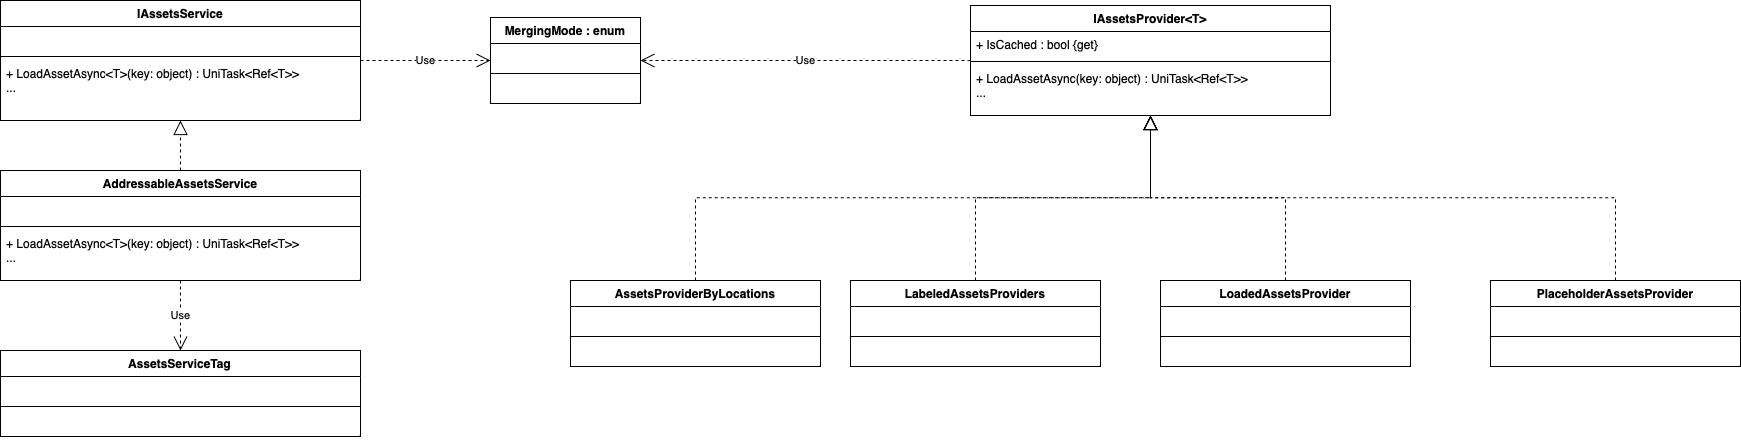

The diagram above was exported from draw.io. Its source (the exported page's mxGraphModel, read from the mxfile embedded in the PNG):
<mxGraphModel dx="1206" dy="751" grid="1" gridSize="10" guides="1" tooltips="1" connect="1" arrows="1" fold="1" page="1" pageScale="1" pageWidth="850" pageHeight="1100" math="0" shadow="0">
  <root>
    <mxCell id="0" />
    <mxCell id="1" parent="0" />
    <mxCell id="ZH5p2hV1wsbsXqbFPbYu-1" value="AddressableAssetsService" style="swimlane;fontStyle=1;align=center;verticalAlign=top;childLayout=stackLayout;horizontal=1;startSize=26;horizontalStack=0;resizeParent=1;resizeParentMax=0;resizeLast=0;collapsible=1;marginBottom=0;" vertex="1" parent="1">
      <mxGeometry x="320" y="310" width="360" height="110" as="geometry" />
    </mxCell>
    <mxCell id="ZH5p2hV1wsbsXqbFPbYu-2" value=" " style="text;strokeColor=none;fillColor=none;align=left;verticalAlign=top;spacingLeft=4;spacingRight=4;overflow=hidden;rotatable=0;points=[[0,0.5],[1,0.5]];portConstraint=eastwest;" vertex="1" parent="ZH5p2hV1wsbsXqbFPbYu-1">
      <mxGeometry y="26" width="360" height="26" as="geometry" />
    </mxCell>
    <mxCell id="ZH5p2hV1wsbsXqbFPbYu-3" value="" style="line;strokeWidth=1;fillColor=none;align=left;verticalAlign=middle;spacingTop=-1;spacingLeft=3;spacingRight=3;rotatable=0;labelPosition=right;points=[];portConstraint=eastwest;strokeColor=inherit;" vertex="1" parent="ZH5p2hV1wsbsXqbFPbYu-1">
      <mxGeometry y="52" width="360" height="8" as="geometry" />
    </mxCell>
    <mxCell id="ZH5p2hV1wsbsXqbFPbYu-4" value="+ LoadAssetAsync&lt;T&gt;(key: object) : UniTask&lt;Ref&lt;T&gt;&gt;&#10;..." style="text;strokeColor=none;fillColor=none;align=left;verticalAlign=top;spacingLeft=4;spacingRight=4;overflow=hidden;rotatable=0;points=[[0,0.5],[1,0.5]];portConstraint=eastwest;" vertex="1" parent="ZH5p2hV1wsbsXqbFPbYu-1">
      <mxGeometry y="60" width="360" height="50" as="geometry" />
    </mxCell>
    <mxCell id="ZH5p2hV1wsbsXqbFPbYu-5" value="IAssetsProvider&lt;T&gt;" style="swimlane;fontStyle=1;align=center;verticalAlign=top;childLayout=stackLayout;horizontal=1;startSize=26;horizontalStack=0;resizeParent=1;resizeParentMax=0;resizeLast=0;collapsible=1;marginBottom=0;" vertex="1" parent="1">
      <mxGeometry x="1290" y="145" width="360" height="110" as="geometry" />
    </mxCell>
    <mxCell id="ZH5p2hV1wsbsXqbFPbYu-6" value="+ IsCached : bool {get}" style="text;strokeColor=none;fillColor=none;align=left;verticalAlign=top;spacingLeft=4;spacingRight=4;overflow=hidden;rotatable=0;points=[[0,0.5],[1,0.5]];portConstraint=eastwest;" vertex="1" parent="ZH5p2hV1wsbsXqbFPbYu-5">
      <mxGeometry y="26" width="360" height="26" as="geometry" />
    </mxCell>
    <mxCell id="ZH5p2hV1wsbsXqbFPbYu-7" value="" style="line;strokeWidth=1;fillColor=none;align=left;verticalAlign=middle;spacingTop=-1;spacingLeft=3;spacingRight=3;rotatable=0;labelPosition=right;points=[];portConstraint=eastwest;strokeColor=inherit;" vertex="1" parent="ZH5p2hV1wsbsXqbFPbYu-5">
      <mxGeometry y="52" width="360" height="8" as="geometry" />
    </mxCell>
    <mxCell id="ZH5p2hV1wsbsXqbFPbYu-8" value="+ LoadAssetAsync(key: object) : UniTask&lt;Ref&lt;T&gt;&gt;&#10;..." style="text;strokeColor=none;fillColor=none;align=left;verticalAlign=top;spacingLeft=4;spacingRight=4;overflow=hidden;rotatable=0;points=[[0,0.5],[1,0.5]];portConstraint=eastwest;" vertex="1" parent="ZH5p2hV1wsbsXqbFPbYu-5">
      <mxGeometry y="60" width="360" height="50" as="geometry" />
    </mxCell>
    <mxCell id="ZH5p2hV1wsbsXqbFPbYu-9" value="IAssetsService" style="swimlane;fontStyle=1;align=center;verticalAlign=top;childLayout=stackLayout;horizontal=1;startSize=26;horizontalStack=0;resizeParent=1;resizeParentMax=0;resizeLast=0;collapsible=1;marginBottom=0;" vertex="1" parent="1">
      <mxGeometry x="320" y="140" width="360" height="120" as="geometry" />
    </mxCell>
    <mxCell id="ZH5p2hV1wsbsXqbFPbYu-10" value=" " style="text;strokeColor=none;fillColor=none;align=left;verticalAlign=top;spacingLeft=4;spacingRight=4;overflow=hidden;rotatable=0;points=[[0,0.5],[1,0.5]];portConstraint=eastwest;" vertex="1" parent="ZH5p2hV1wsbsXqbFPbYu-9">
      <mxGeometry y="26" width="360" height="26" as="geometry" />
    </mxCell>
    <mxCell id="ZH5p2hV1wsbsXqbFPbYu-11" value="" style="line;strokeWidth=1;fillColor=none;align=left;verticalAlign=middle;spacingTop=-1;spacingLeft=3;spacingRight=3;rotatable=0;labelPosition=right;points=[];portConstraint=eastwest;strokeColor=inherit;" vertex="1" parent="ZH5p2hV1wsbsXqbFPbYu-9">
      <mxGeometry y="52" width="360" height="8" as="geometry" />
    </mxCell>
    <mxCell id="ZH5p2hV1wsbsXqbFPbYu-12" value="+ LoadAssetAsync&lt;T&gt;(key: object) : UniTask&lt;Ref&lt;T&gt;&gt;&#10;..." style="text;strokeColor=none;fillColor=none;align=left;verticalAlign=top;spacingLeft=4;spacingRight=4;overflow=hidden;rotatable=0;points=[[0,0.5],[1,0.5]];portConstraint=eastwest;" vertex="1" parent="ZH5p2hV1wsbsXqbFPbYu-9">
      <mxGeometry y="60" width="360" height="60" as="geometry" />
    </mxCell>
    <mxCell id="ZH5p2hV1wsbsXqbFPbYu-13" value="AssetsServiceTag" style="swimlane;fontStyle=1;align=center;verticalAlign=top;childLayout=stackLayout;horizontal=1;startSize=26;horizontalStack=0;resizeParent=1;resizeParentMax=0;resizeLast=0;collapsible=1;marginBottom=0;" vertex="1" parent="1">
      <mxGeometry x="320" y="490" width="360" height="86" as="geometry" />
    </mxCell>
    <mxCell id="ZH5p2hV1wsbsXqbFPbYu-14" value=" " style="text;strokeColor=none;fillColor=none;align=left;verticalAlign=top;spacingLeft=4;spacingRight=4;overflow=hidden;rotatable=0;points=[[0,0.5],[1,0.5]];portConstraint=eastwest;" vertex="1" parent="ZH5p2hV1wsbsXqbFPbYu-13">
      <mxGeometry y="26" width="360" height="26" as="geometry" />
    </mxCell>
    <mxCell id="ZH5p2hV1wsbsXqbFPbYu-15" value="" style="line;strokeWidth=1;fillColor=none;align=left;verticalAlign=middle;spacingTop=-1;spacingLeft=3;spacingRight=3;rotatable=0;labelPosition=right;points=[];portConstraint=eastwest;strokeColor=inherit;" vertex="1" parent="ZH5p2hV1wsbsXqbFPbYu-13">
      <mxGeometry y="52" width="360" height="8" as="geometry" />
    </mxCell>
    <mxCell id="ZH5p2hV1wsbsXqbFPbYu-16" value=" " style="text;strokeColor=none;fillColor=none;align=left;verticalAlign=top;spacingLeft=4;spacingRight=4;overflow=hidden;rotatable=0;points=[[0,0.5],[1,0.5]];portConstraint=eastwest;" vertex="1" parent="ZH5p2hV1wsbsXqbFPbYu-13">
      <mxGeometry y="60" width="360" height="26" as="geometry" />
    </mxCell>
    <mxCell id="ZH5p2hV1wsbsXqbFPbYu-17" value="MergingMode : enum" style="swimlane;fontStyle=1;align=center;verticalAlign=top;childLayout=stackLayout;horizontal=1;startSize=26;horizontalStack=0;resizeParent=1;resizeParentMax=0;resizeLast=0;collapsible=1;marginBottom=0;" vertex="1" parent="1">
      <mxGeometry x="810" y="157" width="150" height="86" as="geometry" />
    </mxCell>
    <mxCell id="ZH5p2hV1wsbsXqbFPbYu-18" value=" " style="text;strokeColor=none;fillColor=none;align=left;verticalAlign=top;spacingLeft=4;spacingRight=4;overflow=hidden;rotatable=0;points=[[0,0.5],[1,0.5]];portConstraint=eastwest;" vertex="1" parent="ZH5p2hV1wsbsXqbFPbYu-17">
      <mxGeometry y="26" width="150" height="26" as="geometry" />
    </mxCell>
    <mxCell id="ZH5p2hV1wsbsXqbFPbYu-19" value="" style="line;strokeWidth=1;fillColor=none;align=left;verticalAlign=middle;spacingTop=-1;spacingLeft=3;spacingRight=3;rotatable=0;labelPosition=right;points=[];portConstraint=eastwest;strokeColor=inherit;" vertex="1" parent="ZH5p2hV1wsbsXqbFPbYu-17">
      <mxGeometry y="52" width="150" height="8" as="geometry" />
    </mxCell>
    <mxCell id="ZH5p2hV1wsbsXqbFPbYu-20" value=" " style="text;strokeColor=none;fillColor=none;align=left;verticalAlign=top;spacingLeft=4;spacingRight=4;overflow=hidden;rotatable=0;points=[[0,0.5],[1,0.5]];portConstraint=eastwest;" vertex="1" parent="ZH5p2hV1wsbsXqbFPbYu-17">
      <mxGeometry y="60" width="150" height="26" as="geometry" />
    </mxCell>
    <mxCell id="ZH5p2hV1wsbsXqbFPbYu-21" value="AssetsProviderByLocations" style="swimlane;fontStyle=1;align=center;verticalAlign=top;childLayout=stackLayout;horizontal=1;startSize=26;horizontalStack=0;resizeParent=1;resizeParentMax=0;resizeLast=0;collapsible=1;marginBottom=0;" vertex="1" parent="1">
      <mxGeometry x="890" y="420" width="250" height="86" as="geometry" />
    </mxCell>
    <mxCell id="ZH5p2hV1wsbsXqbFPbYu-22" value=" " style="text;strokeColor=none;fillColor=none;align=left;verticalAlign=top;spacingLeft=4;spacingRight=4;overflow=hidden;rotatable=0;points=[[0,0.5],[1,0.5]];portConstraint=eastwest;" vertex="1" parent="ZH5p2hV1wsbsXqbFPbYu-21">
      <mxGeometry y="26" width="250" height="26" as="geometry" />
    </mxCell>
    <mxCell id="ZH5p2hV1wsbsXqbFPbYu-23" value="" style="line;strokeWidth=1;fillColor=none;align=left;verticalAlign=middle;spacingTop=-1;spacingLeft=3;spacingRight=3;rotatable=0;labelPosition=right;points=[];portConstraint=eastwest;strokeColor=inherit;" vertex="1" parent="ZH5p2hV1wsbsXqbFPbYu-21">
      <mxGeometry y="52" width="250" height="8" as="geometry" />
    </mxCell>
    <mxCell id="ZH5p2hV1wsbsXqbFPbYu-24" value=" " style="text;strokeColor=none;fillColor=none;align=left;verticalAlign=top;spacingLeft=4;spacingRight=4;overflow=hidden;rotatable=0;points=[[0,0.5],[1,0.5]];portConstraint=eastwest;" vertex="1" parent="ZH5p2hV1wsbsXqbFPbYu-21">
      <mxGeometry y="60" width="250" height="26" as="geometry" />
    </mxCell>
    <mxCell id="ZH5p2hV1wsbsXqbFPbYu-25" value="LabeledAssetsProviders" style="swimlane;fontStyle=1;align=center;verticalAlign=top;childLayout=stackLayout;horizontal=1;startSize=26;horizontalStack=0;resizeParent=1;resizeParentMax=0;resizeLast=0;collapsible=1;marginBottom=0;" vertex="1" parent="1">
      <mxGeometry x="1170" y="420" width="250" height="86" as="geometry" />
    </mxCell>
    <mxCell id="ZH5p2hV1wsbsXqbFPbYu-26" value=" " style="text;strokeColor=none;fillColor=none;align=left;verticalAlign=top;spacingLeft=4;spacingRight=4;overflow=hidden;rotatable=0;points=[[0,0.5],[1,0.5]];portConstraint=eastwest;" vertex="1" parent="ZH5p2hV1wsbsXqbFPbYu-25">
      <mxGeometry y="26" width="250" height="26" as="geometry" />
    </mxCell>
    <mxCell id="ZH5p2hV1wsbsXqbFPbYu-27" value="" style="line;strokeWidth=1;fillColor=none;align=left;verticalAlign=middle;spacingTop=-1;spacingLeft=3;spacingRight=3;rotatable=0;labelPosition=right;points=[];portConstraint=eastwest;strokeColor=inherit;" vertex="1" parent="ZH5p2hV1wsbsXqbFPbYu-25">
      <mxGeometry y="52" width="250" height="8" as="geometry" />
    </mxCell>
    <mxCell id="ZH5p2hV1wsbsXqbFPbYu-28" value=" " style="text;strokeColor=none;fillColor=none;align=left;verticalAlign=top;spacingLeft=4;spacingRight=4;overflow=hidden;rotatable=0;points=[[0,0.5],[1,0.5]];portConstraint=eastwest;" vertex="1" parent="ZH5p2hV1wsbsXqbFPbYu-25">
      <mxGeometry y="60" width="250" height="26" as="geometry" />
    </mxCell>
    <mxCell id="ZH5p2hV1wsbsXqbFPbYu-29" value="LoadedAssetsProvider" style="swimlane;fontStyle=1;align=center;verticalAlign=top;childLayout=stackLayout;horizontal=1;startSize=26;horizontalStack=0;resizeParent=1;resizeParentMax=0;resizeLast=0;collapsible=1;marginBottom=0;" vertex="1" parent="1">
      <mxGeometry x="1480" y="420" width="250" height="86" as="geometry" />
    </mxCell>
    <mxCell id="ZH5p2hV1wsbsXqbFPbYu-30" value=" " style="text;strokeColor=none;fillColor=none;align=left;verticalAlign=top;spacingLeft=4;spacingRight=4;overflow=hidden;rotatable=0;points=[[0,0.5],[1,0.5]];portConstraint=eastwest;" vertex="1" parent="ZH5p2hV1wsbsXqbFPbYu-29">
      <mxGeometry y="26" width="250" height="26" as="geometry" />
    </mxCell>
    <mxCell id="ZH5p2hV1wsbsXqbFPbYu-31" value="" style="line;strokeWidth=1;fillColor=none;align=left;verticalAlign=middle;spacingTop=-1;spacingLeft=3;spacingRight=3;rotatable=0;labelPosition=right;points=[];portConstraint=eastwest;strokeColor=inherit;" vertex="1" parent="ZH5p2hV1wsbsXqbFPbYu-29">
      <mxGeometry y="52" width="250" height="8" as="geometry" />
    </mxCell>
    <mxCell id="ZH5p2hV1wsbsXqbFPbYu-32" value=" " style="text;strokeColor=none;fillColor=none;align=left;verticalAlign=top;spacingLeft=4;spacingRight=4;overflow=hidden;rotatable=0;points=[[0,0.5],[1,0.5]];portConstraint=eastwest;" vertex="1" parent="ZH5p2hV1wsbsXqbFPbYu-29">
      <mxGeometry y="60" width="250" height="26" as="geometry" />
    </mxCell>
    <mxCell id="ZH5p2hV1wsbsXqbFPbYu-33" value="PlaceholderAssetsProvider" style="swimlane;fontStyle=1;align=center;verticalAlign=top;childLayout=stackLayout;horizontal=1;startSize=26;horizontalStack=0;resizeParent=1;resizeParentMax=0;resizeLast=0;collapsible=1;marginBottom=0;" vertex="1" parent="1">
      <mxGeometry x="1810" y="420" width="250" height="86" as="geometry" />
    </mxCell>
    <mxCell id="ZH5p2hV1wsbsXqbFPbYu-34" value=" " style="text;strokeColor=none;fillColor=none;align=left;verticalAlign=top;spacingLeft=4;spacingRight=4;overflow=hidden;rotatable=0;points=[[0,0.5],[1,0.5]];portConstraint=eastwest;" vertex="1" parent="ZH5p2hV1wsbsXqbFPbYu-33">
      <mxGeometry y="26" width="250" height="26" as="geometry" />
    </mxCell>
    <mxCell id="ZH5p2hV1wsbsXqbFPbYu-35" value="" style="line;strokeWidth=1;fillColor=none;align=left;verticalAlign=middle;spacingTop=-1;spacingLeft=3;spacingRight=3;rotatable=0;labelPosition=right;points=[];portConstraint=eastwest;strokeColor=inherit;" vertex="1" parent="ZH5p2hV1wsbsXqbFPbYu-33">
      <mxGeometry y="52" width="250" height="8" as="geometry" />
    </mxCell>
    <mxCell id="ZH5p2hV1wsbsXqbFPbYu-36" value=" " style="text;strokeColor=none;fillColor=none;align=left;verticalAlign=top;spacingLeft=4;spacingRight=4;overflow=hidden;rotatable=0;points=[[0,0.5],[1,0.5]];portConstraint=eastwest;" vertex="1" parent="ZH5p2hV1wsbsXqbFPbYu-33">
      <mxGeometry y="60" width="250" height="26" as="geometry" />
    </mxCell>
    <mxCell id="ZH5p2hV1wsbsXqbFPbYu-37" value="Use" style="endArrow=open;endSize=12;dashed=1;html=1;rounded=0;" edge="1" parent="1" source="ZH5p2hV1wsbsXqbFPbYu-9" target="ZH5p2hV1wsbsXqbFPbYu-17">
      <mxGeometry width="160" relative="1" as="geometry">
        <mxPoint x="690" y="290" as="sourcePoint" />
        <mxPoint x="850" y="290" as="targetPoint" />
      </mxGeometry>
    </mxCell>
    <mxCell id="ZH5p2hV1wsbsXqbFPbYu-38" value="Use" style="endArrow=open;endSize=12;dashed=1;html=1;rounded=0;" edge="1" parent="1" source="ZH5p2hV1wsbsXqbFPbYu-5" target="ZH5p2hV1wsbsXqbFPbYu-17">
      <mxGeometry width="160" relative="1" as="geometry">
        <mxPoint x="690" y="193" as="sourcePoint" />
        <mxPoint x="830" y="193" as="targetPoint" />
      </mxGeometry>
    </mxCell>
    <mxCell id="ZH5p2hV1wsbsXqbFPbYu-39" value="" style="endArrow=block;dashed=1;endFill=0;endSize=12;html=1;rounded=0;" edge="1" parent="1" source="ZH5p2hV1wsbsXqbFPbYu-1" target="ZH5p2hV1wsbsXqbFPbYu-9">
      <mxGeometry width="160" relative="1" as="geometry">
        <mxPoint x="490" y="290" as="sourcePoint" />
        <mxPoint x="650" y="290" as="targetPoint" />
      </mxGeometry>
    </mxCell>
    <mxCell id="ZH5p2hV1wsbsXqbFPbYu-40" value="Use" style="endArrow=open;endSize=12;dashed=1;html=1;rounded=0;" edge="1" parent="1" source="ZH5p2hV1wsbsXqbFPbYu-1" target="ZH5p2hV1wsbsXqbFPbYu-13">
      <mxGeometry width="160" relative="1" as="geometry">
        <mxPoint x="500" y="430" as="sourcePoint" />
        <mxPoint x="660" y="430" as="targetPoint" />
      </mxGeometry>
    </mxCell>
    <mxCell id="ZH5p2hV1wsbsXqbFPbYu-41" value="" style="endArrow=block;dashed=1;endFill=0;endSize=12;html=1;rounded=0;edgeStyle=elbowEdgeStyle;elbow=vertical;" edge="1" parent="1" source="ZH5p2hV1wsbsXqbFPbYu-21" target="ZH5p2hV1wsbsXqbFPbYu-5">
      <mxGeometry width="160" relative="1" as="geometry">
        <mxPoint x="1260" y="320" as="sourcePoint" />
        <mxPoint x="1260" y="236" as="targetPoint" />
      </mxGeometry>
    </mxCell>
    <mxCell id="ZH5p2hV1wsbsXqbFPbYu-42" value="" style="endArrow=block;dashed=1;endFill=0;endSize=12;html=1;rounded=0;edgeStyle=elbowEdgeStyle;elbow=vertical;" edge="1" parent="1" source="ZH5p2hV1wsbsXqbFPbYu-25" target="ZH5p2hV1wsbsXqbFPbYu-5">
      <mxGeometry width="160" relative="1" as="geometry">
        <mxPoint x="1208.3055555555557" y="330" as="sourcePoint" />
        <mxPoint x="1346.6944444444443" y="236" as="targetPoint" />
      </mxGeometry>
    </mxCell>
    <mxCell id="ZH5p2hV1wsbsXqbFPbYu-43" value="" style="endArrow=block;dashed=1;endFill=0;endSize=12;html=1;rounded=0;edgeStyle=elbowEdgeStyle;elbow=vertical;" edge="1" parent="1" source="ZH5p2hV1wsbsXqbFPbYu-29" target="ZH5p2hV1wsbsXqbFPbYu-5">
      <mxGeometry width="160" relative="1" as="geometry">
        <mxPoint x="1421.4166666666665" y="330" as="sourcePoint" />
        <mxPoint x="1413.5833333333335" y="236" as="targetPoint" />
      </mxGeometry>
    </mxCell>
    <mxCell id="ZH5p2hV1wsbsXqbFPbYu-44" value="" style="endArrow=block;dashed=1;endFill=0;endSize=12;html=1;rounded=0;edgeStyle=elbowEdgeStyle;elbow=vertical;" edge="1" parent="1" source="ZH5p2hV1wsbsXqbFPbYu-33" target="ZH5p2hV1wsbsXqbFPbYu-5">
      <mxGeometry width="160" relative="1" as="geometry">
        <mxPoint x="1681.9303797468356" y="330" as="sourcePoint" />
        <mxPoint x="1607.8797468354428" y="270" as="targetPoint" />
      </mxGeometry>
    </mxCell>
  </root>
</mxGraphModel>